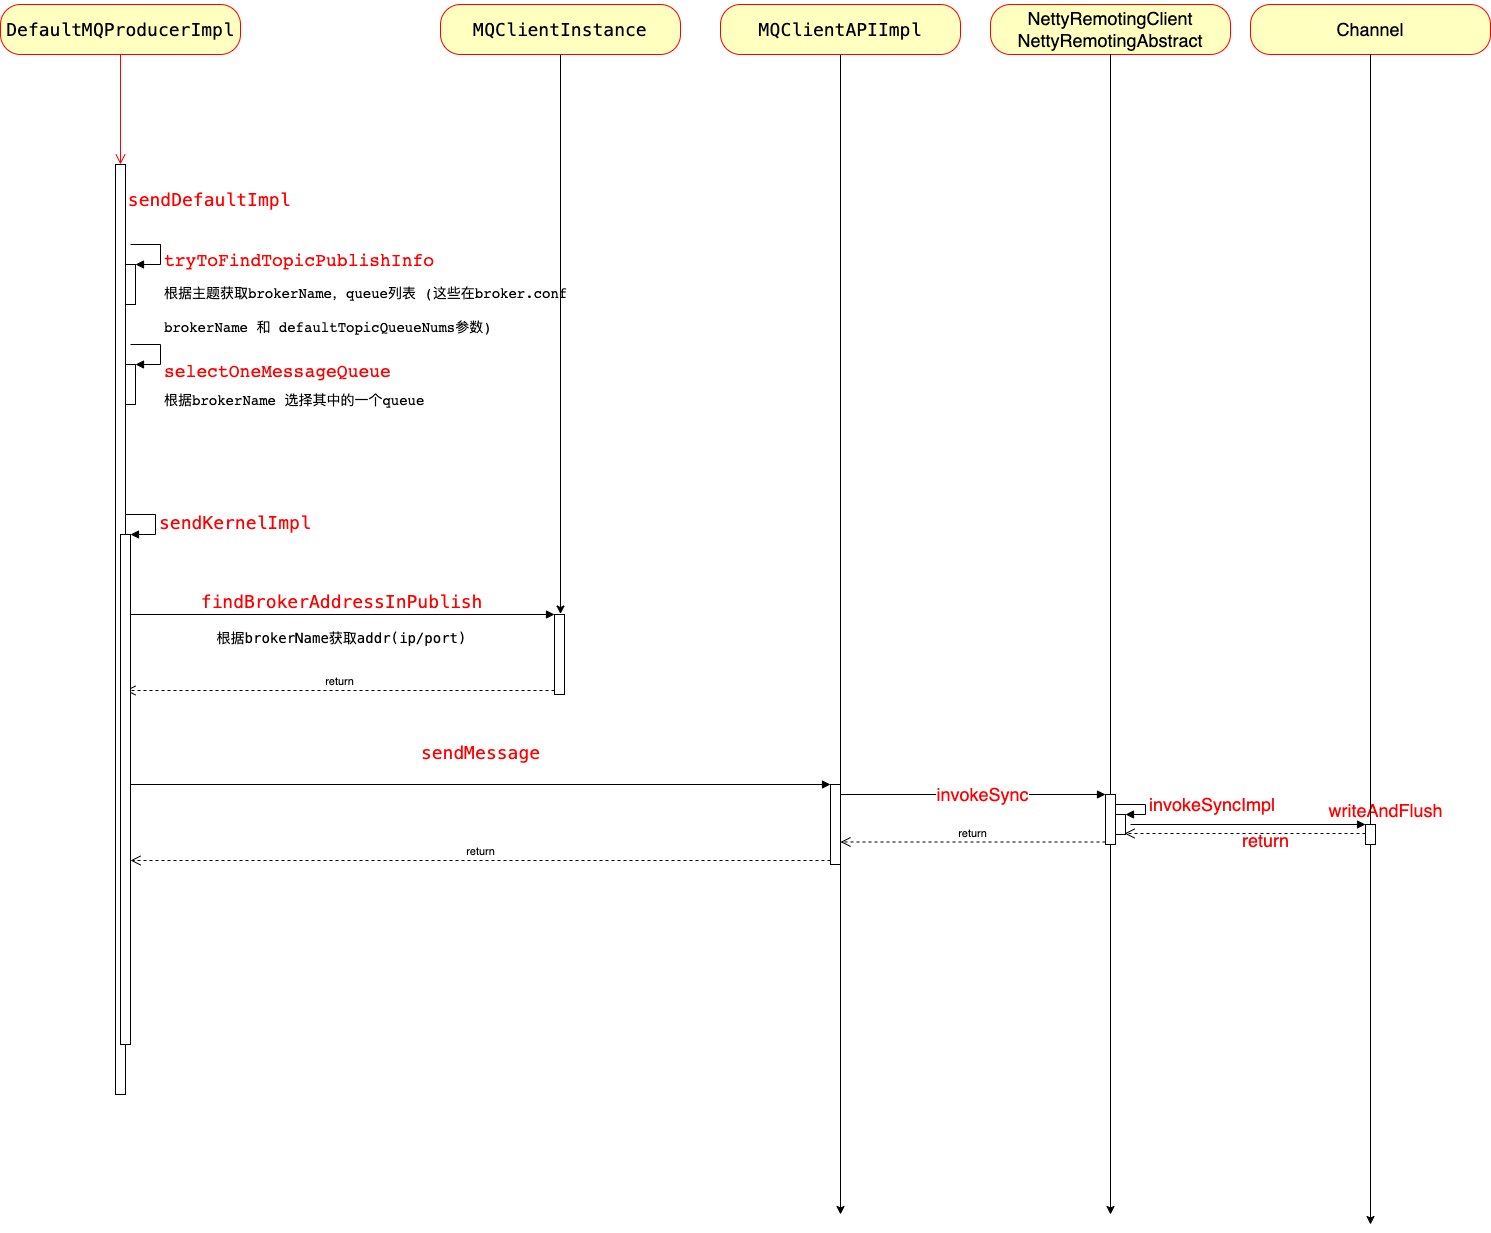

The diagram above was exported from draw.io. Its source (the exported page's mxGraphModel, read from the mxfile embedded in the PNG):
<mxGraphModel dx="946" dy="587" grid="1" gridSize="10" guides="1" tooltips="1" connect="1" arrows="1" fold="1" page="1" pageScale="1" pageWidth="827" pageHeight="1169" math="0" shadow="0">
  <root>
    <mxCell id="0" />
    <mxCell id="1" parent="0" />
    <mxCell id="ECjfoYU3VdDNEi6iVM2M-1" value="&lt;pre style=&quot;font-family: Menlo, monospace; font-size: 13.5pt;&quot;&gt;&lt;span style=&quot;&quot;&gt;DefaultMQProducerImpl&lt;/span&gt;&lt;/pre&gt;" style="rounded=1;whiteSpace=wrap;html=1;arcSize=40;fontColor=default;fillColor=#ffffc0;strokeColor=#ff0000;labelBackgroundColor=none;" vertex="1" parent="1">
      <mxGeometry x="100" y="30" width="240" height="50" as="geometry" />
    </mxCell>
    <mxCell id="ECjfoYU3VdDNEi6iVM2M-2" value="" style="edgeStyle=orthogonalEdgeStyle;html=1;verticalAlign=bottom;endArrow=open;endSize=8;strokeColor=#ff0000;rounded=0;" edge="1" source="ECjfoYU3VdDNEi6iVM2M-1" parent="1" target="ECjfoYU3VdDNEi6iVM2M-3">
      <mxGeometry relative="1" as="geometry">
        <mxPoint x="220" y="390" as="targetPoint" />
      </mxGeometry>
    </mxCell>
    <mxCell id="ECjfoYU3VdDNEi6iVM2M-3" value="&lt;pre style=&quot;text-align: center; font-family: Menlo, monospace; font-size: 13.5pt;&quot;&gt;&lt;font color=&quot;#ff0000&quot;&gt; sendDefaultImpl&lt;/font&gt;&lt;/pre&gt;" style="html=1;points=[];perimeter=orthogonalPerimeter;horizontal=1;verticalAlign=top;align=left;labelBackgroundColor=none;" vertex="1" parent="1">
      <mxGeometry x="215" y="190" width="10" height="930" as="geometry" />
    </mxCell>
    <mxCell id="ECjfoYU3VdDNEi6iVM2M-10" value="" style="html=1;points=[];perimeter=orthogonalPerimeter;" vertex="1" parent="1">
      <mxGeometry x="225" y="290" width="10" height="40" as="geometry" />
    </mxCell>
    <mxCell id="ECjfoYU3VdDNEi6iVM2M-11" value="&lt;pre style=&quot;&quot;&gt;&lt;font style=&quot;font-size: 18px;&quot; color=&quot;#ff0000&quot;&gt;tryToFindTopicPublishInfo&lt;/font&gt;&lt;/pre&gt;&lt;pre style=&quot;font-size: 14px;&quot;&gt;&lt;pre style=&quot;&quot;&gt;根据主题获取brokerName，queue列表 (这些在broker.conf &lt;/pre&gt;brokerName 和&amp;nbsp;defaultTopicQueueNums参数)&lt;span style=&quot;color: rgb(97, 174, 239); font-family: Menlo, monospace; font-size: 13.5pt; background-color: rgb(40, 44, 52);&quot;&gt;&lt;br&gt;&lt;/span&gt;&lt;/pre&gt;" style="edgeStyle=orthogonalEdgeStyle;html=1;align=left;spacingLeft=2;endArrow=block;rounded=0;entryX=1;entryY=0;" edge="1" target="ECjfoYU3VdDNEi6iVM2M-10" parent="1">
      <mxGeometry x="0.3333" y="30" relative="1" as="geometry">
        <mxPoint x="230" y="270" as="sourcePoint" />
        <Array as="points">
          <mxPoint x="260" y="270" />
        </Array>
        <mxPoint as="offset" />
      </mxGeometry>
    </mxCell>
    <mxCell id="ECjfoYU3VdDNEi6iVM2M-12" value="" style="html=1;points=[];perimeter=orthogonalPerimeter;fontColor=#FF0000;" vertex="1" parent="1">
      <mxGeometry x="225" y="390" width="10" height="40" as="geometry" />
    </mxCell>
    <mxCell id="ECjfoYU3VdDNEi6iVM2M-13" value="&lt;pre style=&quot;&quot;&gt;&lt;pre style=&quot;&quot;&gt;&lt;font style=&quot;font-size: 18px;&quot;&gt;selectOneMessageQueue&lt;/font&gt;&lt;/pre&gt;&lt;/pre&gt;&lt;pre style=&quot;&quot;&gt;&lt;font style=&quot;font-size: 14px;&quot; color=&quot;#000000&quot;&gt;根据brokerName 选择其中的一个queue&lt;/font&gt;&lt;/pre&gt;" style="edgeStyle=orthogonalEdgeStyle;html=1;align=left;spacingLeft=2;endArrow=block;rounded=0;entryX=1;entryY=0;fontColor=#FF0000;" edge="1" target="ECjfoYU3VdDNEi6iVM2M-12" parent="1">
      <mxGeometry x="0.3333" y="20" relative="1" as="geometry">
        <mxPoint x="230" y="370" as="sourcePoint" />
        <Array as="points">
          <mxPoint x="260" y="370" />
        </Array>
        <mxPoint as="offset" />
      </mxGeometry>
    </mxCell>
    <mxCell id="ECjfoYU3VdDNEi6iVM2M-15" style="edgeStyle=orthogonalEdgeStyle;rounded=0;orthogonalLoop=1;jettySize=auto;html=1;exitX=0.5;exitY=1;exitDx=0;exitDy=0;fontColor=#000000;entryX=0.6;entryY=-0.006;entryDx=0;entryDy=0;entryPerimeter=0;" edge="1" parent="1" source="ECjfoYU3VdDNEi6iVM2M-14" target="ECjfoYU3VdDNEi6iVM2M-16">
      <mxGeometry relative="1" as="geometry">
        <mxPoint x="660" y="550" as="targetPoint" />
      </mxGeometry>
    </mxCell>
    <mxCell id="ECjfoYU3VdDNEi6iVM2M-14" value="&lt;pre style=&quot;font-family: Menlo, monospace; font-size: 13.5pt;&quot;&gt;&lt;pre style=&quot;font-family: Menlo, monospace; font-size: 13.5pt;&quot;&gt;&lt;span style=&quot;&quot;&gt;MQClientInstance&lt;/span&gt;&lt;/pre&gt;&lt;/pre&gt;" style="rounded=1;whiteSpace=wrap;html=1;arcSize=40;fontColor=default;fillColor=#ffffc0;strokeColor=#ff0000;labelBackgroundColor=none;" vertex="1" parent="1">
      <mxGeometry x="540" y="30" width="240" height="50" as="geometry" />
    </mxCell>
    <mxCell id="ECjfoYU3VdDNEi6iVM2M-16" value="" style="html=1;points=[];perimeter=orthogonalPerimeter;fontColor=#000000;" vertex="1" parent="1">
      <mxGeometry x="654" y="640" width="10" height="80" as="geometry" />
    </mxCell>
    <mxCell id="ECjfoYU3VdDNEi6iVM2M-17" value="" style="html=1;verticalAlign=bottom;endArrow=block;entryX=0;entryY=0;rounded=0;fontColor=#000000;" edge="1" target="ECjfoYU3VdDNEi6iVM2M-16" parent="1">
      <mxGeometry x="0.1888" y="-30" relative="1" as="geometry">
        <mxPoint x="225" y="640" as="sourcePoint" />
        <mxPoint as="offset" />
      </mxGeometry>
    </mxCell>
    <mxCell id="ECjfoYU3VdDNEi6iVM2M-22" value="&lt;pre style=&quot;font-family: Menlo, monospace; font-size: 13.5pt;&quot;&gt;&lt;font color=&quot;#ff0000&quot;&gt;findBrokerAddressInPublish&lt;/font&gt;&lt;/pre&gt;&lt;pre style=&quot;font-family: Menlo, monospace;&quot;&gt;&lt;pre style=&quot;&quot;&gt;&lt;font style=&quot;font-size: 14px;&quot; face=&quot;Menlo, monospace&quot;&gt;根据brokerName获取addr(ip/port)&lt;/font&gt;&lt;/pre&gt;&lt;/pre&gt;" style="edgeLabel;html=1;align=center;verticalAlign=middle;resizable=0;points=[];fontColor=#000000;labelBackgroundColor=none;" vertex="1" connectable="0" parent="ECjfoYU3VdDNEi6iVM2M-17">
      <mxGeometry x="0.049" y="4" relative="1" as="geometry">
        <mxPoint x="-10" y="4" as="offset" />
      </mxGeometry>
    </mxCell>
    <mxCell id="ECjfoYU3VdDNEi6iVM2M-18" value="return" style="html=1;verticalAlign=bottom;endArrow=open;dashed=1;endSize=8;exitX=0;exitY=0.95;rounded=0;fontColor=#000000;" edge="1" source="ECjfoYU3VdDNEi6iVM2M-16" parent="1">
      <mxGeometry relative="1" as="geometry">
        <mxPoint x="225" y="716" as="targetPoint" />
      </mxGeometry>
    </mxCell>
    <mxCell id="ECjfoYU3VdDNEi6iVM2M-20" value="" style="html=1;points=[];perimeter=orthogonalPerimeter;fontColor=#000000;" vertex="1" parent="1">
      <mxGeometry x="220" y="560" width="10" height="510" as="geometry" />
    </mxCell>
    <mxCell id="ECjfoYU3VdDNEi6iVM2M-21" value="&lt;span style=&quot;font-family: Menlo, monospace; font-size: 13.5pt;&quot;&gt;&lt;font&gt;sendKernelImpl&lt;/font&gt;&lt;/span&gt;" style="edgeStyle=orthogonalEdgeStyle;html=1;align=left;spacingLeft=2;endArrow=block;rounded=0;entryX=1;entryY=0;fontColor=#FF0000;labelBackgroundColor=none;" edge="1" target="ECjfoYU3VdDNEi6iVM2M-20" parent="1">
      <mxGeometry relative="1" as="geometry">
        <mxPoint x="225" y="540" as="sourcePoint" />
        <Array as="points">
          <mxPoint x="255" y="540" />
        </Array>
      </mxGeometry>
    </mxCell>
    <mxCell id="ECjfoYU3VdDNEi6iVM2M-24" style="edgeStyle=orthogonalEdgeStyle;rounded=0;orthogonalLoop=1;jettySize=auto;html=1;exitX=0.5;exitY=1;exitDx=0;exitDy=0;fontColor=#000000;" edge="1" parent="1" source="ECjfoYU3VdDNEi6iVM2M-23">
      <mxGeometry relative="1" as="geometry">
        <mxPoint x="940" y="1240" as="targetPoint" />
      </mxGeometry>
    </mxCell>
    <mxCell id="ECjfoYU3VdDNEi6iVM2M-23" value="&lt;pre style=&quot;&quot;&gt;&lt;pre style=&quot;&quot;&gt;&lt;font face=&quot;Menlo, monospace&quot;&gt;&lt;span style=&quot;font-size: 18px;&quot;&gt;MQClientAPIImpl&lt;/span&gt;&lt;/font&gt;&lt;font face=&quot;Menlo, monospace&quot; color=&quot;#abb2bf&quot;&gt;&lt;span style=&quot;font-size: 13.5pt;&quot;&gt;&lt;br&gt;&lt;/span&gt;&lt;/font&gt;&lt;/pre&gt;&lt;/pre&gt;" style="rounded=1;whiteSpace=wrap;html=1;arcSize=40;fontColor=#000000;fillColor=#ffffc0;strokeColor=#ff0000;labelBackgroundColor=none;" vertex="1" parent="1">
      <mxGeometry x="820" y="30" width="240" height="50" as="geometry" />
    </mxCell>
    <mxCell id="ECjfoYU3VdDNEi6iVM2M-26" value="" style="html=1;points=[];perimeter=orthogonalPerimeter;fontColor=#000000;" vertex="1" parent="1">
      <mxGeometry x="930" y="810" width="10" height="80" as="geometry" />
    </mxCell>
    <mxCell id="ECjfoYU3VdDNEi6iVM2M-27" value="&lt;pre style=&quot;font-family: Menlo, monospace; font-size: 13.5pt;&quot;&gt;&lt;font style=&quot;&quot; color=&quot;#ff0000&quot;&gt;sendMessage&lt;/font&gt;&lt;/pre&gt;" style="html=1;verticalAlign=bottom;endArrow=block;entryX=0;entryY=0;rounded=0;fontColor=#000000;" edge="1" target="ECjfoYU3VdDNEi6iVM2M-26" parent="1" source="ECjfoYU3VdDNEi6iVM2M-20">
      <mxGeometry relative="1" as="geometry">
        <mxPoint x="860" y="810" as="sourcePoint" />
        <mxPoint as="offset" />
      </mxGeometry>
    </mxCell>
    <mxCell id="ECjfoYU3VdDNEi6iVM2M-28" value="return" style="html=1;verticalAlign=bottom;endArrow=open;dashed=1;endSize=8;exitX=0;exitY=0.95;rounded=0;fontColor=#000000;" edge="1" source="ECjfoYU3VdDNEi6iVM2M-26" parent="1" target="ECjfoYU3VdDNEi6iVM2M-20">
      <mxGeometry relative="1" as="geometry">
        <mxPoint x="860" y="886" as="targetPoint" />
      </mxGeometry>
    </mxCell>
    <mxCell id="ECjfoYU3VdDNEi6iVM2M-30" style="edgeStyle=orthogonalEdgeStyle;rounded=0;orthogonalLoop=1;jettySize=auto;html=1;exitX=0.5;exitY=1;exitDx=0;exitDy=0;fontColor=#000000;startArrow=none;" edge="1" parent="1" source="ECjfoYU3VdDNEi6iVM2M-31">
      <mxGeometry relative="1" as="geometry">
        <mxPoint x="1210" y="1240" as="targetPoint" />
      </mxGeometry>
    </mxCell>
    <mxCell id="ECjfoYU3VdDNEi6iVM2M-29" value="&lt;font style=&quot;font-size: 18px;&quot;&gt;NettyRemotingClient&lt;br&gt;NettyRemotingAbstract&lt;/font&gt;" style="rounded=1;arcSize=40;fontColor=#000000;fillColor=#ffffc0;strokeColor=#ff0000;spacing=0;align=center;verticalAlign=middle;labelBorderColor=none;labelBackgroundColor=none;whiteSpace=wrap;html=1;" vertex="1" parent="1">
      <mxGeometry x="1090" y="30" width="240" height="50" as="geometry" />
    </mxCell>
    <mxCell id="ECjfoYU3VdDNEi6iVM2M-32" value="" style="html=1;verticalAlign=bottom;endArrow=block;entryX=0;entryY=0;rounded=0;fontColor=#000000;" edge="1" target="ECjfoYU3VdDNEi6iVM2M-31" parent="1">
      <mxGeometry relative="1" as="geometry">
        <mxPoint x="940" y="820" as="sourcePoint" />
      </mxGeometry>
    </mxCell>
    <mxCell id="ECjfoYU3VdDNEi6iVM2M-35" value="invokeSync" style="edgeLabel;html=1;align=center;verticalAlign=middle;resizable=0;points=[];fontSize=18;fontColor=#FF0000;" vertex="1" connectable="0" parent="ECjfoYU3VdDNEi6iVM2M-32">
      <mxGeometry x="0.0604" y="2" relative="1" as="geometry">
        <mxPoint y="1" as="offset" />
      </mxGeometry>
    </mxCell>
    <mxCell id="ECjfoYU3VdDNEi6iVM2M-33" value="return" style="html=1;verticalAlign=bottom;endArrow=open;dashed=1;endSize=8;exitX=0;exitY=0.95;rounded=0;fontColor=#000000;" edge="1" source="ECjfoYU3VdDNEi6iVM2M-31" parent="1" target="ECjfoYU3VdDNEi6iVM2M-26">
      <mxGeometry relative="1" as="geometry">
        <mxPoint x="1130" y="886" as="targetPoint" />
      </mxGeometry>
    </mxCell>
    <mxCell id="ECjfoYU3VdDNEi6iVM2M-31" value="" style="html=1;points=[];perimeter=orthogonalPerimeter;fontColor=#000000;" vertex="1" parent="1">
      <mxGeometry x="1205" y="820" width="10" height="50" as="geometry" />
    </mxCell>
    <mxCell id="ECjfoYU3VdDNEi6iVM2M-34" value="" style="edgeStyle=orthogonalEdgeStyle;rounded=0;orthogonalLoop=1;jettySize=auto;html=1;exitX=0.5;exitY=1;exitDx=0;exitDy=0;fontColor=#000000;endArrow=none;" edge="1" parent="1" source="ECjfoYU3VdDNEi6iVM2M-29" target="ECjfoYU3VdDNEi6iVM2M-31">
      <mxGeometry relative="1" as="geometry">
        <mxPoint x="1210" y="1240" as="targetPoint" />
        <mxPoint x="1210" y="80" as="sourcePoint" />
      </mxGeometry>
    </mxCell>
    <mxCell id="ECjfoYU3VdDNEi6iVM2M-36" value="" style="html=1;points=[];perimeter=orthogonalPerimeter;labelBackgroundColor=none;labelBorderColor=none;fontSize=18;fontColor=#FF0000;" vertex="1" parent="1">
      <mxGeometry x="1215" y="840" width="10" height="20" as="geometry" />
    </mxCell>
    <mxCell id="ECjfoYU3VdDNEi6iVM2M-37" value="invokeSyncImpl" style="edgeStyle=orthogonalEdgeStyle;html=1;align=left;spacingLeft=2;endArrow=block;rounded=0;entryX=1;entryY=0;labelBackgroundColor=none;fontSize=18;fontColor=#FF0000;" edge="1" target="ECjfoYU3VdDNEi6iVM2M-36" parent="1">
      <mxGeometry relative="1" as="geometry">
        <mxPoint x="1215" y="830" as="sourcePoint" />
        <Array as="points">
          <mxPoint x="1245" y="830" />
        </Array>
      </mxGeometry>
    </mxCell>
    <mxCell id="ECjfoYU3VdDNEi6iVM2M-39" style="edgeStyle=orthogonalEdgeStyle;rounded=0;orthogonalLoop=1;jettySize=auto;html=1;exitX=0.5;exitY=1;exitDx=0;exitDy=0;labelBackgroundColor=none;fontSize=18;fontColor=#FF0000;startArrow=none;" edge="1" parent="1" source="ECjfoYU3VdDNEi6iVM2M-40">
      <mxGeometry relative="1" as="geometry">
        <mxPoint x="1470" y="1250" as="targetPoint" />
      </mxGeometry>
    </mxCell>
    <mxCell id="ECjfoYU3VdDNEi6iVM2M-38" value="&lt;span style=&quot;font-size: 18px;&quot;&gt;Channel&lt;/span&gt;" style="rounded=1;arcSize=40;fontColor=#000000;fillColor=#ffffc0;strokeColor=#ff0000;spacing=0;align=center;verticalAlign=middle;labelBorderColor=none;labelBackgroundColor=none;whiteSpace=wrap;html=1;" vertex="1" parent="1">
      <mxGeometry x="1350" y="30" width="240" height="50" as="geometry" />
    </mxCell>
    <mxCell id="ECjfoYU3VdDNEi6iVM2M-41" value="writeAndFlush" style="html=1;verticalAlign=bottom;endArrow=block;entryX=0;entryY=0;rounded=0;labelBackgroundColor=none;fontSize=18;fontColor=#FF0000;" edge="1" target="ECjfoYU3VdDNEi6iVM2M-40" parent="1">
      <mxGeometry x="1" y="20" relative="1" as="geometry">
        <mxPoint x="1230" y="850" as="sourcePoint" />
        <mxPoint x="20" y="20" as="offset" />
      </mxGeometry>
    </mxCell>
    <mxCell id="ECjfoYU3VdDNEi6iVM2M-42" value="return" style="html=1;verticalAlign=bottom;endArrow=open;dashed=1;endSize=8;rounded=0;labelBackgroundColor=none;fontSize=18;fontColor=#FF0000;entryX=0.9;entryY=0.95;entryDx=0;entryDy=0;entryPerimeter=0;" edge="1" source="ECjfoYU3VdDNEi6iVM2M-40" parent="1" target="ECjfoYU3VdDNEi6iVM2M-36">
      <mxGeometry x="-0.1729" y="21" relative="1" as="geometry">
        <mxPoint x="1410" y="906" as="targetPoint" />
        <mxPoint as="offset" />
      </mxGeometry>
    </mxCell>
    <mxCell id="ECjfoYU3VdDNEi6iVM2M-40" value="" style="html=1;points=[];perimeter=orthogonalPerimeter;labelBackgroundColor=none;labelBorderColor=none;fontSize=18;fontColor=#FF0000;" vertex="1" parent="1">
      <mxGeometry x="1465" y="850" width="10" height="20" as="geometry" />
    </mxCell>
    <mxCell id="ECjfoYU3VdDNEi6iVM2M-43" value="" style="edgeStyle=orthogonalEdgeStyle;rounded=0;orthogonalLoop=1;jettySize=auto;html=1;exitX=0.5;exitY=1;exitDx=0;exitDy=0;labelBackgroundColor=none;fontSize=18;fontColor=#FF0000;endArrow=none;" edge="1" parent="1" source="ECjfoYU3VdDNEi6iVM2M-38" target="ECjfoYU3VdDNEi6iVM2M-40">
      <mxGeometry relative="1" as="geometry">
        <mxPoint x="1490" y="1240" as="targetPoint" />
        <mxPoint x="1470" y="80" as="sourcePoint" />
        <Array as="points">
          <mxPoint x="1470" y="860" />
        </Array>
      </mxGeometry>
    </mxCell>
  </root>
</mxGraphModel>